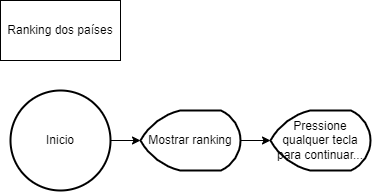

The diagram above was exported from draw.io. Its source (the exported page's mxGraphModel, read from the mxfile embedded in the PNG):
<mxGraphModel dx="868" dy="450" grid="1" gridSize="10" guides="1" tooltips="1" connect="1" arrows="1" fold="1" page="1" pageScale="1" pageWidth="827" pageHeight="1169" math="0" shadow="0">
  <root>
    <mxCell id="0" />
    <mxCell id="1" parent="0" />
    <mxCell id="uQ_sV-DSwrCm4WwmHAqj-2" value="Ranking dos países" style="rounded=0;whiteSpace=wrap;html=1;" vertex="1" parent="1">
      <mxGeometry x="20" y="20" width="120" height="60" as="geometry" />
    </mxCell>
    <mxCell id="uQ_sV-DSwrCm4WwmHAqj-4" style="edgeStyle=orthogonalEdgeStyle;rounded=0;orthogonalLoop=1;jettySize=auto;html=1;exitX=1;exitY=0.5;exitDx=0;exitDy=0;exitPerimeter=0;" edge="1" parent="1" source="uQ_sV-DSwrCm4WwmHAqj-3" target="uQ_sV-DSwrCm4WwmHAqj-5">
      <mxGeometry relative="1" as="geometry">
        <mxPoint x="170" y="160" as="targetPoint" />
      </mxGeometry>
    </mxCell>
    <mxCell id="uQ_sV-DSwrCm4WwmHAqj-3" value="Inicio" style="strokeWidth=2;html=1;shape=mxgraph.flowchart.start_2;whiteSpace=wrap;" vertex="1" parent="1">
      <mxGeometry x="30" y="110" width="100" height="100" as="geometry" />
    </mxCell>
    <mxCell id="uQ_sV-DSwrCm4WwmHAqj-6" style="edgeStyle=orthogonalEdgeStyle;rounded=0;orthogonalLoop=1;jettySize=auto;html=1;exitX=1;exitY=0.5;exitDx=0;exitDy=0;exitPerimeter=0;" edge="1" parent="1" source="uQ_sV-DSwrCm4WwmHAqj-5" target="uQ_sV-DSwrCm4WwmHAqj-7">
      <mxGeometry relative="1" as="geometry">
        <mxPoint x="300" y="160" as="targetPoint" />
      </mxGeometry>
    </mxCell>
    <mxCell id="uQ_sV-DSwrCm4WwmHAqj-5" value="Mostrar ranking" style="strokeWidth=2;html=1;shape=mxgraph.flowchart.display;whiteSpace=wrap;" vertex="1" parent="1">
      <mxGeometry x="160" y="130" width="100" height="60" as="geometry" />
    </mxCell>
    <mxCell id="uQ_sV-DSwrCm4WwmHAqj-7" value="Pressione qualquer tecla para continuar..." style="strokeWidth=2;html=1;shape=mxgraph.flowchart.display;whiteSpace=wrap;" vertex="1" parent="1">
      <mxGeometry x="290" y="130" width="100" height="60" as="geometry" />
    </mxCell>
  </root>
</mxGraphModel>